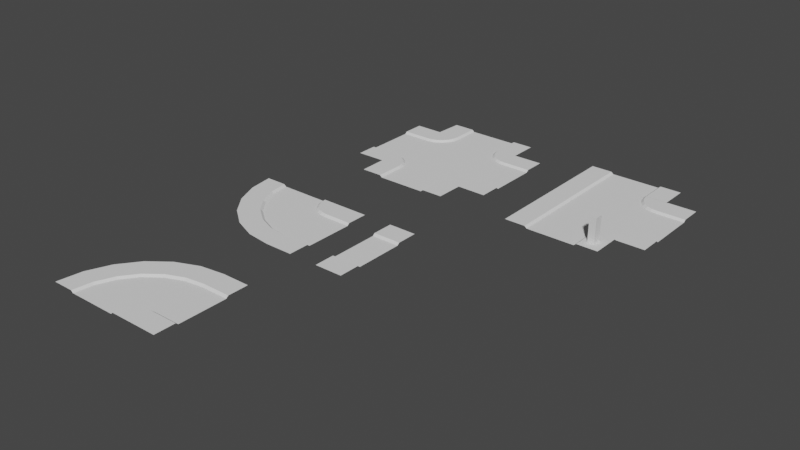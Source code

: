 # Source: modular_roads.blend  (saved by Blender 3.2.14; exported with 4.5.12 LTS)
import bpy
from mathutils import Matrix  # noqa: F401  (used for matrix-valued properties, if any)

bpy.ops.wm.read_factory_settings(use_empty=True)
scene = bpy.context.scene
scene.name = 'Scene'

# ---- collections
col_collection = bpy.data.collections.new('Collection'); scene.collection.children.link(col_collection)

# ---- world
world_world = bpy.data.worlds.new('World'); scene.world = world_world
world_world.use_nodes = True; world_world.node_tree.nodes.clear()
_N = world_world.node_tree.nodes; _L = world_world.node_tree.links
n0 = _N.new('ShaderNodeOutputWorld'); n0.name = 'World Output'; n0.location = (300, 300)
n1 = _N.new('ShaderNodeBackground'); n1.name = 'Background'; n1.location = (10, 300)
n1.inputs[0].default_value = (0.05088, 0.05088, 0.05088, 1.0)
_L.new(n1.outputs[0], n0.inputs[0])
n0.is_active_output = True
world_world.color = (0.05088, 0.05088, 0.05088)
world_world.use_sun_shadow = False
world_world.sun_shadow_jitter_overblur = 0.0

# ---- meshes
me_plane = bpy.data.meshes.new('Plane')
me_plane.from_pydata([(1.131, 1.906, 0.07415), (-0.8686, 1.906, 0.07415), (-0.8686, 1.74, -0.06597), (1.131, 1.74, -0.06597), (-0.8686, 0.0, -0.06597), (1.131, 0.0, -0.06597), (1.131, 3.41, 0.07415), (-0.8686, 3.41, 0.07415), (1.131, 1.605, -0.06597), (-0.8686, 1.605, -0.06597)], [], [(9, 8, 3, 2), (2, 3, 0, 1), (1, 0, 6, 7), (4, 5, 8, 9)])
_uv = me_plane.uv_layers.new(name='UVMap')
_uv.uv.foreach_set('vector', [0.0, 0.9613, 1.0, 0.9613, 1.0, 1.0, 0.0, 1.0, 0.0, 1.0, 1.0, 1.0, 1.0, 1.0, 0.0, 1.0, 0.0, 1.0, 1.0, 1.0, 1.0, 1.0, 0.0, 1.0, 0.0, 0.5, 1.0, 0.5, 1.0, 0.9613, 0.0, 0.9613])
me_plane.update()
me_plane_001 = bpy.data.meshes.new('Plane.001')
me_plane_001.from_pydata([(1.131, 1.906, 0.07415), (-0.8686, 1.906, 0.07415), (-0.8686, 1.74, -0.06597), (1.131, 1.74, -0.06597), (-0.8686, 0.0, -0.06597), (1.131, 0.0, -0.06597), (1.131, 3.41, 0.07415), (-0.8686, 3.41, 0.07415), (1.131, 1.605, -0.06597), (-0.8686, 1.605, -0.06597), (1.131, -1.906, 0.07415), (-0.8686, -1.906, 0.07415), (-0.8686, -1.74, -0.06597), (1.131, -1.74, -0.06597), (1.131, -3.41, 0.07415), (-0.8686, -3.41, 0.07415), (1.131, -1.605, -0.06597), (-0.8686, -1.605, -0.06597), (-1.261, 1.955, 0.07415), (-1.304, 1.795, -0.06597), (-1.755, 0.1141, -0.06597), (-0.872, 3.408, 0.07415), (-1.339, 1.665, -0.06597), (-2.248, -1.727, 0.07415), (-2.205, -1.566, -0.06597), (-2.637, -3.18, 0.07415), (-2.17, -1.436, -0.06597), (-1.628, 2.104, 0.07415), (-1.711, 1.96, -0.06597), (-2.581, 0.4537, -0.06597), (-0.8758, 3.407, 0.07415), (-1.778, 1.844, -0.06597), (-3.534, -1.197, 0.07415), (-3.451, -1.053, -0.06597), (-4.286, -2.5, 0.07415), (-3.384, -0.9365, -0.06597), (-1.944, 2.343, 0.07415), (-2.061, 2.226, -0.06597), (-3.291, 0.9955, -0.06597), (-0.8798, 3.407, 0.07415), (-2.156, 2.131, -0.06597), (-4.639, -0.3521, 0.07415), (-4.521, -0.2347, -0.06597), (-5.703, -1.416, 0.07415), (-4.426, -0.1396, -0.06597), (-2.187, 2.656, 0.07415), (-2.33, 2.573, -0.06597), (-3.837, 1.703, -0.06597), (-0.8837, 3.408, 0.07415), (-2.447, 2.505, -0.06597), (-5.487, 0.7498, 0.07415), (-5.344, 0.8328, -0.06597), (-6.79, -0.002422, 0.07415), (-5.227, 0.9001, -0.06597), (-2.34, 3.02, 0.07415), (-2.501, 2.977, -0.06597), (-4.181, 2.527, -0.06597), (-0.8872, 3.41, 0.07415), (-2.631, 2.943, -0.06597), (-6.022, 2.034, 0.07415), (-5.862, 2.077, -0.06597), (-7.475, 1.644, 0.07415), (-5.732, 2.112, -0.06597), (-2.395, 3.412, 0.07415), (-2.561, 3.412, -0.06597), (-4.3, 3.412, -0.06597), (-0.8901, 3.412, 0.07415), (-2.695, 3.412, -0.06597), (-6.206, 3.412, 0.07415), (-6.04, 3.412, -0.06597), (-7.711, 3.412, 0.07415), (-5.906, 3.412, -0.06597)], [], [(9, 8, 3, 2), (2, 3, 0, 1), (1, 0, 6, 7), (4, 5, 8, 9), (17, 12, 13, 16), (12, 11, 10, 13), (11, 15, 14, 10), (4, 17, 16, 5), (17, 4, 20, 26), (4, 9, 22, 20), (9, 2, 19, 22), (15, 11, 23, 25), (11, 12, 24, 23), (12, 17, 26, 24), (2, 1, 18, 19), (1, 7, 21, 18), (22, 19, 28, 31), (20, 22, 31, 29), (25, 23, 32, 34), (23, 24, 33, 32), (18, 21, 30, 27), (19, 18, 27, 28), (24, 26, 35, 33), (26, 20, 29, 35), (34, 32, 41, 43), (32, 33, 42, 41), (27, 30, 39, 36), (28, 27, 36, 37), (33, 35, 44, 42), (35, 29, 38, 44), (31, 28, 37, 40), (29, 31, 40, 38), (36, 39, 48, 45), (37, 36, 45, 46), (42, 44, 53, 51), (44, 38, 47, 53), (40, 37, 46, 49), (38, 40, 49, 47), (43, 41, 50, 52), (41, 42, 51, 50), (51, 53, 62, 60), (53, 47, 56, 62), (49, 46, 55, 58), (47, 49, 58, 56), (52, 50, 59, 61), (50, 51, 60, 59), (45, 48, 57, 54), (46, 45, 54, 55), (56, 58, 67, 65), (61, 59, 68, 70), (59, 60, 69, 68), (54, 57, 66, 63), (55, 54, 63, 64), (60, 62, 71, 69), (62, 56, 65, 71), (58, 55, 64, 67)])
_uv = me_plane_001.uv_layers.new(name='UVMap')
_uv.uv.foreach_set('vector', [0.0, 0.9613, 1.0, 0.9613, 1.0, 1.0, 0.0, 1.0, 0.0, 1.0, 1.0, 1.0, 1.0, 1.0, 0.0, 1.0, 0.0, 1.0, 1.0, 1.0, 1.0, 1.0, 0.0, 1.0, 0.0, 0.5, 1.0, 0.5, 1.0, 0.9613, 0.0, 0.9613, 0.0, 0.9613, 0.0, 1.0, 1.0, 1.0, 1.0, 0.9613, 0.0, 1.0, 0.0, 1.0, 1.0, 1.0, 1.0, 1.0, 0.0, 1.0, 0.0, 1.0, 1.0, 1.0, 1.0, 1.0, 0.0, 0.5, 0.0, 0.9613, 1.0, 0.9613, 1.0, 0.5, 0.0, 0.9613, 0.0, 0.5, 0.0, 0.5, 0.0, 0.9613, 0.0, 0.5, 0.0, 0.9613, 0.0, 0.9613, 0.0, 0.5, 0.0, 0.9613, 0.0, 1.0, 0.0, 1.0, 0.0, 0.9613, 0.0, 1.0, 0.0, 1.0, 0.0, 1.0, 0.0, 1.0, 0.0, 1.0, 0.0, 1.0, 0.0, 1.0, 0.0, 1.0, 0.0, 1.0, 0.0, 0.9613, 0.0, 0.9613, 0.0, 1.0, 0.0, 1.0, 0.0, 1.0, 0.0, 1.0, 0.0, 1.0, 0.0, 1.0, 0.0, 1.0, 0.0, 1.0, 0.0, 1.0, 0.0, 0.9613, 0.0, 1.0, 0.0, 1.0, 0.0, 0.9613, 0.0, 0.5, 0.0, 0.9613, 0.0, 0.9613, 0.0, 0.5, 0.0, 1.0, 0.0, 1.0, 0.0, 1.0, 0.0, 1.0, 0.0, 1.0, 0.0, 1.0, 0.0, 1.0, 0.0, 1.0, 0.0, 1.0, 0.0, 1.0, 0.0, 1.0, 0.0, 1.0, 0.0, 1.0, 0.0, 1.0, 0.0, 1.0, 0.0, 1.0, 0.0, 1.0, 0.0, 0.9613, 0.0, 0.9613, 0.0, 1.0, 0.0, 0.9613, 0.0, 0.5, 0.0, 0.5, 0.0, 0.9613, 0.0, 1.0, 0.0, 1.0, 0.0, 1.0, 0.0, 1.0, 0.0, 1.0, 0.0, 1.0, 0.0, 1.0, 0.0, 1.0, 0.0, 1.0, 0.0, 1.0, 0.0, 1.0, 0.0, 1.0, 0.0, 1.0, 0.0, 1.0, 0.0, 1.0, 0.0, 1.0, 0.0, 1.0, 0.0, 0.9613, 0.0, 0.9613, 0.0, 1.0, 0.0, 0.9613, 0.0, 0.5, 0.0, 0.5, 0.0, 0.9613, 0.0, 0.9613, 0.0, 1.0, 0.0, 1.0, 0.0, 0.9613, 0.0, 0.5, 0.0, 0.9613, 0.0, 0.9613, 0.0, 0.5, 0.0, 1.0, 0.0, 1.0, 0.0, 1.0, 0.0, 1.0, 0.0, 1.0, 0.0, 1.0, 0.0, 1.0, 0.0, 1.0, 0.0, 1.0, 0.0, 0.9613, 0.0, 0.9613, 0.0, 1.0, 0.0, 0.9613, 0.0, 0.5, 0.0, 0.5, 0.0, 0.9613, 0.0, 0.9613, 0.0, 1.0, 0.0, 1.0, 0.0, 0.9613, 0.0, 0.5, 0.0, 0.9613, 0.0, 0.9613, 0.0, 0.5, 0.0, 1.0, 0.0, 1.0, 0.0, 1.0, 0.0, 1.0, 0.0, 1.0, 0.0, 1.0, 0.0, 1.0, 0.0, 1.0, 0.0, 1.0, 0.0, 0.9613, 0.0, 0.9613, 0.0, 1.0, 0.0, 0.9613, 0.0, 0.5, 0.0, 0.5, 0.0, 0.9613, 0.0, 0.9613, 0.0, 1.0, 0.0, 1.0, 0.0, 0.9613, 0.0, 0.5, 0.0, 0.9613, 0.0, 0.9613, 0.0, 0.5, 0.0, 1.0, 0.0, 1.0, 0.0, 1.0, 0.0, 1.0, 0.0, 1.0, 0.0, 1.0, 0.0, 1.0, 0.0, 1.0, 0.0, 1.0, 0.0, 1.0, 0.0, 1.0, 0.0, 1.0, 0.0, 1.0, 0.0, 1.0, 0.0, 1.0, 0.0, 1.0, 0.0, 0.5, 0.0, 0.9613, 0.0, 0.9613, 0.0, 0.5, 0.0, 1.0, 0.0, 1.0, 0.0, 1.0, 0.0, 1.0, 0.0, 1.0, 0.0, 1.0, 0.0, 1.0, 0.0, 1.0, 0.0, 1.0, 0.0, 1.0, 0.0, 1.0, 0.0, 1.0, 0.0, 1.0, 0.0, 1.0, 0.0, 1.0, 0.0, 1.0, 0.0, 1.0, 0.0, 0.9613, 0.0, 0.9613, 0.0, 1.0, 0.0, 0.9613, 0.0, 0.5, 0.0, 0.5, 0.0, 0.9613, 0.0, 0.9613, 0.0, 1.0, 0.0, 1.0, 0.0, 0.9613])
me_plane_001.update()
me_plane_002 = bpy.data.meshes.new('Plane.002')
me_plane_002.from_pydata([(1.131, 1.906, 0.07415), (-0.8686, 1.906, 0.07415), (-0.8686, 1.74, -0.06597), (1.131, 1.74, -0.06597), (-0.8686, 0.0, -0.06597), (1.131, 0.0, -0.06597), (1.131, 3.41, 0.07415), (-0.8686, 3.41, 0.07415), (1.131, 1.605, -0.06597), (-0.8686, 1.605, -0.06597), (1.131, -1.906, 0.07415), (-0.8686, -1.906, 0.07415), (-0.8686, -1.74, -0.06597), (1.131, -1.74, -0.06597), (1.131, -3.41, 0.07415), (-0.8686, -3.41, 0.07415), (1.131, -1.605, -0.06597), (-0.8686, -1.605, -0.06597), (-2.245, 1.724, 0.07415), (-2.202, 1.563, -0.06597), (-1.751, -0.117, -0.06597), (-2.634, 3.177, 0.07415), (-2.167, 1.434, -0.06597), (-1.258, -1.958, 0.07415), (-1.301, -1.798, -0.06597), (-0.8688, -3.411, 0.07415), (-1.336, -1.668, -0.06597), (-3.527, 1.192, 0.07415), (-3.444, 1.048, -0.06597), (-2.574, -0.4586, -0.06597), (-4.279, 2.495, 0.07415), (-3.377, 0.9316, -0.06597), (-1.621, -2.109, 0.07415), (-1.704, -1.965, -0.06597), (-0.8688, -3.412, 0.07415), (-1.771, -1.849, -0.06597), (-4.628, 0.3462, 0.07415), (-4.51, 0.2289, -0.06597), (-3.28, -1.001, -0.06597), (-5.691, 1.41, 0.07415), (-4.415, 0.1338, -0.06597), (-1.932, -2.349, 0.07415), (-2.05, -2.232, -0.06597), (-0.8686, -3.413, 0.07415), (-2.145, -2.136, -0.06597), (-5.472, -0.7555, 0.07415), (-5.328, -0.8385, -0.06597), (-3.822, -1.708, -0.06597), (-6.775, -0.00323, 0.07415), (-5.212, -0.9057, -0.06597), (-2.171, -2.661, 0.07415), (-2.315, -2.578, -0.06597), (-0.8682, -3.413, 0.07415), (-2.431, -2.511, -0.06597), (-6.002, -2.038, 0.07415), (-5.842, -2.081, -0.06597), (-4.162, -2.531, -0.06597), (-7.456, -1.649, 0.07415), (-5.712, -2.116, -0.06597), (-2.321, -3.025, 0.07415), (-2.481, -2.982, -0.06597), (-0.8676, -3.414, 0.07415), (-2.611, -2.947, -0.06597), (-6.183, -3.414, 0.07415), (-6.017, -3.414, -0.06597), (-4.277, -3.414, -0.06597), (-7.687, -3.414, 0.07415), (-5.882, -3.414, -0.06597), (-2.371, -3.414, 0.07415), (-2.537, -3.414, -0.06597), (-0.8668, -3.414, 0.07415), (-2.672, -3.414, -0.06597)], [], [(9, 8, 3, 2), (2, 3, 0, 1), (1, 0, 6, 7), (4, 5, 8, 9), (17, 12, 13, 16), (12, 11, 10, 13), (11, 15, 14, 10), (4, 17, 16, 5), (12, 17, 26, 24), (2, 1, 18, 19), (1, 7, 21, 18), (17, 4, 20, 26), (4, 9, 22, 20), (9, 2, 19, 22), (15, 11, 23, 25), (11, 12, 24, 23), (24, 26, 35, 33), (26, 20, 29, 35), (22, 19, 28, 31), (20, 22, 31, 29), (25, 23, 32, 34), (23, 24, 33, 32), (18, 21, 30, 27), (19, 18, 27, 28), (31, 28, 37, 40), (29, 31, 40, 38), (34, 32, 41, 43), (32, 33, 42, 41), (27, 30, 39, 36), (28, 27, 36, 37), (33, 35, 44, 42), (35, 29, 38, 44), (43, 41, 50, 52), (41, 42, 51, 50), (36, 39, 48, 45), (37, 36, 45, 46), (42, 44, 53, 51), (44, 38, 47, 53), (40, 37, 46, 49), (38, 40, 49, 47), (45, 48, 57, 54), (46, 45, 54, 55), (51, 53, 62, 60), (53, 47, 56, 62), (49, 46, 55, 58), (47, 49, 58, 56), (52, 50, 59, 61), (50, 51, 60, 59), (60, 62, 71, 69), (62, 56, 65, 71), (58, 55, 64, 67), (56, 58, 67, 65), (61, 59, 68, 70), (59, 60, 69, 68), (54, 57, 66, 63), (55, 54, 63, 64)])
_uv = me_plane_002.uv_layers.new(name='UVMap')
_uv.uv.foreach_set('vector', [0.0, 0.9613, 1.0, 0.9613, 1.0, 1.0, 0.0, 1.0, 0.0, 1.0, 1.0, 1.0, 1.0, 1.0, 0.0, 1.0, 0.0, 1.0, 1.0, 1.0, 1.0, 1.0, 0.0, 1.0, 0.0, 0.5, 1.0, 0.5, 1.0, 0.9613, 0.0, 0.9613, 0.0, 0.9613, 0.0, 1.0, 1.0, 1.0, 1.0, 0.9613, 0.0, 1.0, 0.0, 1.0, 1.0, 1.0, 1.0, 1.0, 0.0, 1.0, 0.0, 1.0, 1.0, 1.0, 1.0, 1.0, 0.0, 0.5, 0.0, 0.9613, 1.0, 0.9613, 1.0, 0.5, 0.0, 1.0, 0.0, 0.9613, 0.0, 0.9613, 0.0, 1.0, 0.0, 1.0, 0.0, 1.0, 0.0, 1.0, 0.0, 1.0, 0.0, 1.0, 0.0, 1.0, 0.0, 1.0, 0.0, 1.0, 0.0, 0.9613, 0.0, 0.5, 0.0, 0.5, 0.0, 0.9613, 0.0, 0.5, 0.0, 0.9613, 0.0, 0.9613, 0.0, 0.5, 0.0, 0.9613, 0.0, 1.0, 0.0, 1.0, 0.0, 0.9613, 0.0, 1.0, 0.0, 1.0, 0.0, 1.0, 0.0, 1.0, 0.0, 1.0, 0.0, 1.0, 0.0, 1.0, 0.0, 1.0, 0.0, 1.0, 0.0, 0.9613, 0.0, 0.9613, 0.0, 1.0, 0.0, 0.9613, 0.0, 0.5, 0.0, 0.5, 0.0, 0.9613, 0.0, 0.9613, 0.0, 1.0, 0.0, 1.0, 0.0, 0.9613, 0.0, 0.5, 0.0, 0.9613, 0.0, 0.9613, 0.0, 0.5, 0.0, 1.0, 0.0, 1.0, 0.0, 1.0, 0.0, 1.0, 0.0, 1.0, 0.0, 1.0, 0.0, 1.0, 0.0, 1.0, 0.0, 1.0, 0.0, 1.0, 0.0, 1.0, 0.0, 1.0, 0.0, 1.0, 0.0, 1.0, 0.0, 1.0, 0.0, 1.0, 0.0, 0.9613, 0.0, 1.0, 0.0, 1.0, 0.0, 0.9613, 0.0, 0.5, 0.0, 0.9613, 0.0, 0.9613, 0.0, 0.5, 0.0, 1.0, 0.0, 1.0, 0.0, 1.0, 0.0, 1.0, 0.0, 1.0, 0.0, 1.0, 0.0, 1.0, 0.0, 1.0, 0.0, 1.0, 0.0, 1.0, 0.0, 1.0, 0.0, 1.0, 0.0, 1.0, 0.0, 1.0, 0.0, 1.0, 0.0, 1.0, 0.0, 1.0, 0.0, 0.9613, 0.0, 0.9613, 0.0, 1.0, 0.0, 0.9613, 0.0, 0.5, 0.0, 0.5, 0.0, 0.9613, 0.0, 1.0, 0.0, 1.0, 0.0, 1.0, 0.0, 1.0, 0.0, 1.0, 0.0, 1.0, 0.0, 1.0, 0.0, 1.0, 0.0, 1.0, 0.0, 1.0, 0.0, 1.0, 0.0, 1.0, 0.0, 1.0, 0.0, 1.0, 0.0, 1.0, 0.0, 1.0, 0.0, 1.0, 0.0, 0.9613, 0.0, 0.9613, 0.0, 1.0, 0.0, 0.9613, 0.0, 0.5, 0.0, 0.5, 0.0, 0.9613, 0.0, 0.9613, 0.0, 1.0, 0.0, 1.0, 0.0, 0.9613, 0.0, 0.5, 0.0, 0.9613, 0.0, 0.9613, 0.0, 0.5, 0.0, 1.0, 0.0, 1.0, 0.0, 1.0, 0.0, 1.0, 0.0, 1.0, 0.0, 1.0, 0.0, 1.0, 0.0, 1.0, 0.0, 1.0, 0.0, 0.9613, 0.0, 0.9613, 0.0, 1.0, 0.0, 0.9613, 0.0, 0.5, 0.0, 0.5, 0.0, 0.9613, 0.0, 0.9613, 0.0, 1.0, 0.0, 1.0, 0.0, 0.9613, 0.0, 0.5, 0.0, 0.9613, 0.0, 0.9613, 0.0, 0.5, 0.0, 1.0, 0.0, 1.0, 0.0, 1.0, 0.0, 1.0, 0.0, 1.0, 0.0, 1.0, 0.0, 1.0, 0.0, 1.0, 0.0, 1.0, 0.0, 0.9613, 0.0, 0.9613, 0.0, 1.0, 0.0, 0.9613, 0.0, 0.5, 0.0, 0.5, 0.0, 0.9613, 0.0, 0.9613, 0.0, 1.0, 0.0, 1.0, 0.0, 0.9613, 0.0, 0.5, 0.0, 0.9613, 0.0, 0.9613, 0.0, 0.5, 0.0, 1.0, 0.0, 1.0, 0.0, 1.0, 0.0, 1.0, 0.0, 1.0, 0.0, 1.0, 0.0, 1.0, 0.0, 1.0, 0.0, 1.0, 0.0, 1.0, 0.0, 1.0, 0.0, 1.0, 0.0, 1.0, 0.0, 1.0, 0.0, 1.0, 0.0, 1.0])
me_plane_002.update()
me_plane_004 = bpy.data.meshes.new('Plane.004')
me_plane_004.from_pydata([(1.131, 1.906, 0.07415), (-0.8686, 1.906, 0.07415), (-0.8686, 1.74, -0.06597), (1.131, 1.74, -0.06597), (1.131, 3.41, 0.07415), (1.131, 1.605, -0.06597), (1.131, -1.906, 0.07415), (1.131, -1.74, -0.06597), (1.131, -3.41, 0.07415), (1.131, -1.605, -0.06597), (-6.168, 5.524, 0.07415), (-6.168, 3.524, 0.07415), (-6.002, 3.524, -0.06597), (-6.002, 5.524, -0.06597), (-7.673, 5.524, 0.07415), (-5.868, 5.524, -0.06597), (-5.868, 3.524, -0.06597), (-6.204, 3.12, 0.07415), (-6.044, 3.077, -0.06597), (-5.914, 3.042, -0.06597), (-6.343, 2.738, 0.07415), (-6.199, 2.655, -0.06597), (-6.083, 2.588, -0.06597), (-6.576, 2.405, 0.07415), (-6.459, 2.288, -0.06597), (-6.364, 2.193, -0.06597), (-6.888, 2.144, 0.07415), (-6.805, 2.001, -0.06597), (-6.737, 1.884, -0.06597), (-7.256, 1.973, 0.07415), (-7.213, 1.813, -0.06597), (-7.178, 1.683, -0.06597), (-7.656, 3.407, 0.07415), (-7.656, 1.602, -0.06597), (-2.357, 5.524, 0.07415), (-2.357, 3.524, 0.07415), (-2.523, 3.524, -0.06597), (-2.523, 5.524, -0.06597), (-0.8522, 5.524, 0.07415), (-2.657, 5.524, -0.06597), (-2.657, 3.524, -0.06597), (-2.321, 3.12, 0.07415), (-2.481, 3.077, -0.06597), (-2.611, 3.042, -0.06597), (-2.182, 2.738, 0.07415), (-2.325, 2.655, -0.06597), (-2.442, 2.588, -0.06597), (-1.948, 2.405, 0.07415), (-2.066, 2.288, -0.06597), (-2.161, 2.193, -0.06597), (-1.637, 2.144, 0.07415), (-1.72, 2.001, -0.06597), (-1.787, 1.884, -0.06597), (-1.269, 1.973, 0.07415), (-1.312, 1.813, -0.06597), (-0.8794, 3.426, 0.07415), (-1.347, 1.683, -0.06597), (-0.8686, 1.602, -0.06597), (-7.659, 1.906, 0.07415), (-9.659, 1.906, 0.07415), (-9.659, 1.74, -0.06597), (-7.659, 1.74, -0.06597), (-9.659, 3.41, 0.07415), (-9.659, 1.605, -0.06597), (-9.659, -1.906, 0.07415), (-9.659, -1.74, -0.06597), (-7.659, -1.74, -0.06597), (-9.659, -3.41, 0.07415), (-7.659, -1.605, -0.06597), (-9.659, -1.605, -0.06597), (-6.185, -5.519, 0.07415), (-6.185, -3.519, 0.07415), (-6.019, -3.519, -0.06597), (-6.019, -5.519, -0.06597), (-7.689, -5.519, 0.07415), (-7.689, -3.519, 0.07415), (-5.884, -5.519, -0.06597), (-5.884, -3.519, -0.06597), (-6.22, -3.114, 0.07415), (-6.06, -3.071, -0.06597), (-5.93, -3.036, -0.06597), (-6.36, -2.732, 0.07415), (-6.216, -2.649, -0.06597), (-6.099, -2.582, -0.06597), (-6.593, -2.4, 0.07415), (-6.475, -2.282, -0.06597), (-6.38, -2.187, -0.06597), (-6.904, -2.139, 0.07415), (-6.821, -1.995, -0.06597), (-6.754, -1.879, -0.06597), (-7.272, -1.967, 0.07415), (-7.23, -1.807, -0.06597), (-7.195, -1.677, -0.06597), (-7.673, -1.897, 0.07415), (-2.373, -5.519, 0.07415), (-2.373, -3.519, 0.07415), (-2.539, -3.519, -0.06597), (-2.539, -5.519, -0.06597), (-0.8686, -5.519, 0.07415), (-2.674, -5.519, -0.06597), (-2.674, -3.519, -0.06597), (-2.337, -3.114, 0.07415), (-2.498, -3.071, -0.06597), (-2.628, -3.036, -0.06597), (-2.198, -2.732, 0.07415), (-2.342, -2.649, -0.06597), (-2.458, -2.582, -0.06597), (-1.965, -2.4, 0.07415), (-2.082, -2.282, -0.06597), (-2.177, -2.187, -0.06597), (-1.654, -2.139, 0.07415), (-1.736, -1.995, -0.06597), (-0.9013, -3.442, 0.07415), (-1.804, -1.879, -0.06597), (-1.285, -1.967, 0.07415), (-1.328, -1.807, -0.06597), (-1.363, -1.677, -0.06597), (-0.8851, -1.897, 0.07415), (-0.8851, -1.731, -0.06597), (-0.8851, -1.597, -0.06597)], [], [(57, 5, 3, 2), (2, 3, 0, 1), (1, 0, 4, 55), (77, 100, 99, 76), (118, 7, 9, 119), (118, 117, 6, 7), (117, 112, 8, 6), (16, 15, 13, 12), (12, 13, 10, 11), (11, 10, 14, 32), (57, 119, 9, 5), (11, 32, 17), (19, 43, 40, 16), (16, 12, 18, 19), (12, 11, 17, 18), (17, 32, 20), (18, 17, 20, 21), (19, 18, 21, 22), (22, 46, 43, 19), (20, 32, 23), (21, 20, 23, 24), (22, 21, 24, 25), (33, 63, 69, 68, 92, 89, 86, 83, 106, 109, 113, 116, 119, 57, 56, 52, 49, 46, 22, 25, 28, 31), (23, 32, 26), (24, 23, 26, 27), (25, 24, 27, 28), (28, 27, 30, 31), (26, 32, 29), (27, 26, 29, 30), (31, 30, 61, 33), (29, 32, 58), (30, 29, 58, 61), (40, 36, 37, 39), (36, 35, 34, 37), (35, 55, 38, 34), (35, 41, 55), (40, 43, 42, 36), (36, 42, 41, 35), (41, 44, 55), (42, 45, 44, 41), (43, 46, 45, 42), (44, 47, 55), (45, 48, 47, 44), (46, 49, 48, 45), (47, 50, 55), (48, 51, 50, 47), (49, 52, 51, 48), (52, 56, 54, 51), (50, 53, 55), (51, 54, 53, 50), (56, 57, 2, 54), (53, 1, 55), (54, 2, 1, 53), (63, 33, 61, 60), (60, 61, 58, 59), (59, 58, 32, 62), (69, 65, 66, 68), (65, 64, 93, 66), (64, 67, 75, 93), (77, 76, 73, 72), (72, 73, 70, 71), (71, 70, 74, 75), (71, 75, 78), (80, 103, 100, 77), (77, 72, 79, 80), (72, 71, 78, 79), (78, 75, 81), (79, 78, 81, 82), (80, 79, 82, 83), (83, 106, 103, 80), (81, 75, 84), (82, 81, 84, 85), (83, 82, 85, 86), (84, 75, 87), (85, 84, 87, 88), (86, 85, 88, 89), (89, 88, 91, 92), (87, 75, 90), (88, 87, 90, 91), (92, 91, 66, 68), (90, 75, 93), (91, 90, 93, 66), (100, 96, 97, 99), (96, 95, 94, 97), (95, 112, 98, 94), (95, 101, 112), (100, 103, 102, 96), (96, 102, 101, 95), (101, 104, 112), (102, 105, 104, 101), (103, 106, 105, 102), (104, 107, 112), (105, 108, 107, 104), (106, 109, 108, 105), (107, 110, 112), (108, 111, 110, 107), (109, 113, 111, 108), (113, 116, 115, 111), (110, 114, 112), (111, 115, 114, 110), (116, 119, 118, 115), (114, 117, 112), (115, 118, 117, 114), (16, 40, 39, 15)])
_uv = me_plane_004.uv_layers.new(name='UVMap')
_uv.uv.foreach_set('vector', [0.0, 0.9613, 1.0, 0.9613, 1.0, 1.0, 0.0, 1.0, 0.0, 1.0, 1.0, 1.0, 1.0, 1.0, 0.0, 1.0, 0.0, 1.0, 1.0, 1.0, 1.0, 1.0, 0.0, 1.0, 0.0, 0.9613, 0.0, 0.9613, 1.0, 0.9613, 1.0, 0.9613, 0.0, 1.0, 1.0, 1.0, 1.0, 0.9613, 0.0, 0.9613, 0.0, 1.0, 0.0, 1.0, 1.0, 1.0, 1.0, 1.0, 0.0, 1.0, 0.0, 1.0, 1.0, 1.0, 1.0, 1.0, 0.0, 0.9613, 1.0, 0.9613, 1.0, 1.0, 0.0, 1.0, 0.0, 1.0, 1.0, 1.0, 1.0, 1.0, 0.0, 1.0, 0.0, 1.0, 1.0, 1.0, 1.0, 1.0, 0.0, 1.0, 0.0, 0.9613, 0.0, 0.9613, 1.0, 0.9613, 1.0, 0.9613, 0.0, 1.0, 0.0, 1.0, 0.0, 1.0, 0.0, 0.9613, 0.0, 0.9613, 0.0, 0.9613, 0.0, 0.9613, 0.0, 0.9613, 0.0, 1.0, 0.0, 1.0, 0.0, 0.9613, 0.0, 1.0, 0.0, 1.0, 0.0, 1.0, 0.0, 1.0, 0.0, 1.0, 0.0, 1.0, 0.0, 1.0, 0.0, 1.0, 0.0, 1.0, 0.0, 1.0, 0.0, 1.0, 0.0, 0.9613, 0.0, 1.0, 0.0, 1.0, 0.0, 0.9613, 0.0, 0.9613, 0.0, 0.9613, 0.0, 0.9613, 0.0, 0.9613, 0.0, 1.0, 0.0, 1.0, 0.0, 1.0, 0.0, 1.0, 0.0, 1.0, 0.0, 1.0, 0.0, 1.0, 0.0, 0.9613, 0.0, 1.0, 0.0, 1.0, 0.0, 0.9613, 1.0, 0.9613, 0.0, 0.9613, 0.0, 0.9613, 0.0, 0.9613, 0.0, 0.9613, 0.0, 0.9613, 0.0, 0.9613, 0.0, 0.9613, 0.0, 0.9613, 0.0, 0.9613, 0.0, 0.9613, 0.0, 0.9613, 0.0, 0.9613, 0.0, 0.9613, 0.0, 0.9613, 0.0, 0.9613, 0.0, 0.9613, 0.0, 0.9613, 0.0, 0.9613, 0.0, 0.9613, 0.0, 0.9613, 0.0, 0.9613, 0.0, 1.0, 0.0, 1.0, 0.0, 1.0, 0.0, 1.0, 0.0, 1.0, 0.0, 1.0, 0.0, 1.0, 0.0, 0.9613, 0.0, 1.0, 0.0, 1.0, 0.0, 0.9613, 0.0, 0.9613, 0.0, 1.0, 0.0, 1.0, 0.0, 0.9613, 0.0, 1.0, 0.0, 1.0, 0.0, 1.0, 0.0, 1.0, 0.0, 1.0, 0.0, 1.0, 0.0, 1.0, 0.0, 0.9613, 0.0, 1.0, 0.0, 1.0, 0.0, 0.9613, 0.0, 1.0, 0.0, 1.0, 0.0, 1.0, 0.0, 1.0, 0.0, 1.0, 0.0, 1.0, 0.0, 1.0, 0.0, 0.9613, 0.0, 1.0, 1.0, 1.0, 1.0, 0.9613, 0.0, 1.0, 0.0, 1.0, 1.0, 1.0, 1.0, 1.0, 0.0, 1.0, 0.0, 1.0, 1.0, 1.0, 1.0, 1.0, 0.0, 1.0, 0.0, 1.0, 0.0, 1.0, 0.0, 0.9613, 0.0, 0.9613, 0.0, 1.0, 0.0, 1.0, 0.0, 1.0, 0.0, 1.0, 0.0, 1.0, 0.0, 1.0, 0.0, 1.0, 0.0, 1.0, 0.0, 1.0, 0.0, 1.0, 0.0, 1.0, 0.0, 1.0, 0.0, 1.0, 0.0, 0.9613, 0.0, 0.9613, 0.0, 1.0, 0.0, 1.0, 0.0, 1.0, 0.0, 1.0, 0.0, 1.0, 0.0, 1.0, 0.0, 1.0, 0.0, 1.0, 0.0, 1.0, 0.0, 0.9613, 0.0, 0.9613, 0.0, 1.0, 0.0, 1.0, 0.0, 1.0, 0.0, 1.0, 0.0, 1.0, 0.0, 1.0, 0.0, 1.0, 0.0, 1.0, 0.0, 1.0, 0.0, 0.9613, 0.0, 0.9613, 0.0, 1.0, 0.0, 1.0, 0.0, 0.9613, 0.0, 0.9613, 0.0, 1.0, 0.0, 1.0, 0.0, 1.0, 0.0, 1.0, 0.0, 1.0, 0.0, 1.0, 0.0, 1.0, 0.0, 1.0, 0.0, 1.0, 0.0, 0.9613, 0.0, 0.9613, 0.0, 1.0, 0.0, 1.0, 0.0, 1.0, 0.0, 1.0, 0.0, 1.0, 0.0, 1.0, 0.0, 1.0, 0.0, 1.0, 0.0, 1.0, 0.0, 0.9613, 1.0, 0.9613, 1.0, 1.0, 0.0, 1.0, 0.0, 1.0, 1.0, 1.0, 1.0, 1.0, 0.0, 1.0, 0.0, 1.0, 1.0, 1.0, 1.0, 1.0, 0.0, 1.0, 0.0, 0.9613, 0.0, 1.0, 1.0, 1.0, 1.0, 0.9613, 0.0, 1.0, 0.0, 1.0, 1.0, 1.0, 1.0, 1.0, 0.0, 1.0, 0.0, 1.0, 1.0, 1.0, 1.0, 1.0, 0.0, 0.9613, 1.0, 0.9613, 1.0, 1.0, 0.0, 1.0, 0.0, 1.0, 1.0, 1.0, 1.0, 1.0, 0.0, 1.0, 0.0, 1.0, 1.0, 1.0, 1.0, 1.0, 0.0, 1.0, 0.0, 1.0, 0.0, 1.0, 0.0, 1.0, 0.0, 0.9613, 0.0, 0.9613, 0.0, 0.9613, 0.0, 0.9613, 0.0, 0.9613, 0.0, 1.0, 0.0, 1.0, 0.0, 0.9613, 0.0, 1.0, 0.0, 1.0, 0.0, 1.0, 0.0, 1.0, 0.0, 1.0, 0.0, 1.0, 0.0, 1.0, 0.0, 1.0, 0.0, 1.0, 0.0, 1.0, 0.0, 1.0, 0.0, 0.9613, 0.0, 1.0, 0.0, 1.0, 0.0, 0.9613, 0.0, 0.9613, 0.0, 0.9613, 0.0, 0.9613, 0.0, 0.9613, 0.0, 1.0, 0.0, 1.0, 0.0, 1.0, 0.0, 1.0, 0.0, 1.0, 0.0, 1.0, 0.0, 1.0, 0.0, 0.9613, 0.0, 1.0, 0.0, 1.0, 0.0, 0.9613, 0.0, 1.0, 0.0, 1.0, 0.0, 1.0, 0.0, 1.0, 0.0, 1.0, 0.0, 1.0, 0.0, 1.0, 0.0, 0.9613, 0.0, 1.0, 0.0, 1.0, 0.0, 0.9613, 0.0, 0.9613, 0.0, 1.0, 0.0, 1.0, 0.0, 0.9613, 0.0, 1.0, 0.0, 1.0, 0.0, 1.0, 0.0, 1.0, 0.0, 1.0, 0.0, 1.0, 0.0, 1.0, 0.0, 0.9613, 0.0, 1.0, 0.0, 1.0, 0.0, 0.9613, 0.0, 1.0, 0.0, 1.0, 0.0, 1.0, 0.0, 1.0, 0.0, 1.0, 0.0, 1.0, 0.0, 1.0, 0.0, 0.9613, 0.0, 1.0, 1.0, 1.0, 1.0, 0.9613, 0.0, 1.0, 0.0, 1.0, 1.0, 1.0, 1.0, 1.0, 0.0, 1.0, 0.0, 1.0, 1.0, 1.0, 1.0, 1.0, 0.0, 1.0, 0.0, 1.0, 0.0, 1.0, 0.0, 0.9613, 0.0, 0.9613, 0.0, 1.0, 0.0, 1.0, 0.0, 1.0, 0.0, 1.0, 0.0, 1.0, 0.0, 1.0, 0.0, 1.0, 0.0, 1.0, 0.0, 1.0, 0.0, 1.0, 0.0, 1.0, 0.0, 1.0, 0.0, 1.0, 0.0, 0.9613, 0.0, 0.9613, 0.0, 1.0, 0.0, 1.0, 0.0, 1.0, 0.0, 1.0, 0.0, 1.0, 0.0, 1.0, 0.0, 1.0, 0.0, 1.0, 0.0, 1.0, 0.0, 0.9613, 0.0, 0.9613, 0.0, 1.0, 0.0, 1.0, 0.0, 1.0, 0.0, 1.0, 0.0, 1.0, 0.0, 1.0, 0.0, 1.0, 0.0, 1.0, 0.0, 1.0, 0.0, 0.9613, 0.0, 0.9613, 0.0, 1.0, 0.0, 1.0, 0.0, 0.9613, 0.0, 0.9613, 0.0, 1.0, 0.0, 1.0, 0.0, 1.0, 0.0, 1.0, 0.0, 1.0, 0.0, 1.0, 0.0, 1.0, 0.0, 1.0, 0.0, 1.0, 0.0, 0.9613, 0.0, 0.9613, 0.0, 1.0, 0.0, 1.0, 0.0, 1.0, 0.0, 1.0, 0.0, 1.0, 0.0, 1.0, 0.0, 1.0, 0.0, 1.0, 0.0, 1.0, 0.0, 0.9613, 0.0, 0.9613, 1.0, 0.9613, 1.0, 0.9613])
me_plane_004.update()
me_plane_007 = bpy.data.meshes.new('Plane.007')
me_plane_007.from_pydata([(1.131, 1.906, 0.07415), (-0.8686, 1.906, 0.07415), (-0.8686, 1.74, -0.06597), (1.131, 1.74, -0.06597), (1.131, 3.41, 0.07415), (-0.8686, 3.41, 0.07415), (1.131, 1.605, -0.06597), (-0.8686, 1.605, -0.06597), (-1.273, 1.941, 0.07415), (-1.316, 1.781, -0.06597), (-0.8839, 3.395, 0.07415), (-1.351, 1.651, -0.06597), (-1.655, 2.081, 0.07415), (-1.738, 1.937, -0.06597), (-0.9027, 3.384, 0.07415), (-1.805, 1.82, -0.06597), (-1.988, 2.314, 0.07415), (-2.105, 2.197, -0.06597), (-0.9237, 3.378, 0.07415), (-2.2, 2.101, -0.06597), (-2.248, 2.625, 0.07415), (-2.392, 2.542, -0.06597), (-0.9456, 3.378, 0.07415), (-2.509, 2.475, -0.06597), (-2.42, 2.994, 0.07415), (-2.58, 2.951, -0.06597), (-0.9667, 3.383, 0.07415), (-2.71, 2.916, -0.06597), (-2.49, 3.394, 0.07415), (-2.656, 3.394, -0.06597), (-0.9857, 3.394, 0.07415), (-2.791, 3.394, -0.06597), (1.131, -1.906, 0.07415), (-0.8686, -1.906, 0.07415), (-0.8686, -1.74, -0.06597), (1.131, -1.74, -0.06597), (1.131, -3.41, 0.07415), (-0.8686, -3.41, 0.07415), (1.131, -1.605, -0.06597), (-0.8686, -1.605, -0.06597), (-1.273, -1.941, 0.07415), (-1.316, -1.781, -0.06597), (-0.8839, -3.395, 0.07415), (-1.351, -1.651, -0.06597), (-1.655, -2.081, 0.07415), (-1.738, -1.937, -0.06597), (-0.9027, -3.384, 0.07415), (-1.805, -1.82, -0.06597), (-1.988, -2.314, 0.07415), (-2.105, -2.197, -0.06597), (-0.9237, -3.378, 0.07415), (-2.2, -2.101, -0.06597), (-2.248, -2.625, 0.07415), (-2.392, -2.542, -0.06597), (-0.9456, -3.378, 0.07415), (-2.509, -2.475, -0.06597), (-2.42, -2.994, 0.07415), (-2.58, -2.951, -0.06597), (-0.9667, -3.383, 0.07415), (-2.71, -2.916, -0.06597), (-2.49, -3.394, 0.07415), (-2.656, -3.394, -0.06597), (-0.9857, -3.394, 0.07415), (-2.791, -3.394, -0.06597), (-2.487, -5.394, 0.07415), (-2.487, -3.394, 0.07415), (-2.653, -3.394, -0.06597), (-2.653, -5.394, -0.06597), (-0.9826, -5.394, 0.07415), (-0.9826, -3.394, 0.07415), (-2.788, -5.394, -0.06597), (-2.788, -3.394, -0.06597), (-6.299, -5.394, 0.07415), (-6.133, -5.394, -0.06597), (-7.803, -5.394, 0.07415), (-5.998, -5.394, -0.06597), (-2.487, 3.388, 0.07415), (-2.487, 5.388, 0.07415), (-2.653, 5.388, -0.06597), (-2.653, 3.388, -0.06597), (-0.9826, 3.388, 0.07415), (-0.9826, 5.388, 0.07415), (-2.788, 3.388, -0.06597), (-2.788, 5.388, -0.06597), (-6.299, 5.388, 0.07415), (-6.133, 5.388, -0.06597), (-7.803, 5.388, 0.07415), (-5.998, 5.388, -0.06597)], [], [(7, 6, 3, 2), (2, 3, 0, 1), (1, 0, 4, 5), (1, 5, 10, 8), (11, 43, 39, 7), (7, 2, 9, 11), (2, 1, 8, 9), (8, 10, 14, 12), (9, 8, 12, 13), (11, 9, 13, 15), (15, 47, 43, 11), (12, 14, 18, 16), (13, 12, 16, 17), (15, 13, 17, 19), (31, 63, 59, 55, 51, 47, 15, 19, 23, 27), (16, 18, 22, 20), (17, 16, 20, 21), (19, 17, 21, 23), (23, 21, 25, 27), (20, 22, 26, 24), (21, 20, 24, 25), (27, 25, 29, 31), (24, 26, 30, 28), (25, 24, 28, 29), (39, 34, 35, 38), (34, 33, 32, 35), (33, 37, 36, 32), (33, 40, 42, 37), (39, 43, 41, 34), (34, 41, 40, 33), (40, 44, 46, 42), (41, 45, 44, 40), (43, 47, 45, 41), (44, 48, 50, 46), (45, 49, 48, 44), (47, 51, 49, 45), (48, 52, 54, 50), (49, 53, 52, 48), (51, 55, 53, 49), (55, 59, 57, 53), (52, 56, 58, 54), (53, 57, 56, 52), (59, 63, 61, 57), (56, 60, 62, 58), (57, 61, 60, 56), (71, 70, 67, 66), (66, 67, 64, 65), (65, 64, 68, 69), (75, 87, 85, 73), (72, 84, 86, 74), (83, 82, 79, 78), (78, 79, 76, 77), (77, 76, 80, 81), (83, 87, 75, 70, 71, 82), (73, 85, 84, 72), (7, 39, 38, 6)])
_uv = me_plane_007.uv_layers.new(name='UVMap')
_uv.uv.foreach_set('vector', [0.0, 0.9613, 1.0, 0.9613, 1.0, 1.0, 0.0, 1.0, 0.0, 1.0, 1.0, 1.0, 1.0, 1.0, 0.0, 1.0, 0.0, 1.0, 1.0, 1.0, 1.0, 1.0, 0.0, 1.0, 0.0, 1.0, 0.0, 1.0, 0.0, 1.0, 0.0, 1.0, 0.0, 0.9613, 0.0, 0.9613, 0.0, 0.9613, 0.0, 0.9613, 0.0, 0.9613, 0.0, 1.0, 0.0, 1.0, 0.0, 0.9613, 0.0, 1.0, 0.0, 1.0, 0.0, 1.0, 0.0, 1.0, 0.0, 1.0, 0.0, 1.0, 0.0, 1.0, 0.0, 1.0, 0.0, 1.0, 0.0, 1.0, 0.0, 1.0, 0.0, 1.0, 0.0, 0.9613, 0.0, 1.0, 0.0, 1.0, 0.0, 0.9613, 0.0, 0.9613, 0.0, 0.9613, 0.0, 0.9613, 0.0, 0.9613, 0.0, 1.0, 0.0, 1.0, 0.0, 1.0, 0.0, 1.0, 0.0, 1.0, 0.0, 1.0, 0.0, 1.0, 0.0, 1.0, 0.0, 0.9613, 0.0, 1.0, 0.0, 1.0, 0.0, 0.9613, 0.0, 0.9613, 0.0, 0.9613, 0.0, 0.9613, 0.0, 0.9613, 0.0, 0.9613, 0.0, 0.9613, 0.0, 0.9613, 0.0, 0.9613, 0.0, 0.9613, 0.0, 0.9613, 0.0, 1.0, 0.0, 1.0, 0.0, 1.0, 0.0, 1.0, 0.0, 1.0, 0.0, 1.0, 0.0, 1.0, 0.0, 1.0, 0.0, 0.9613, 0.0, 1.0, 0.0, 1.0, 0.0, 0.9613, 0.0, 0.9613, 0.0, 1.0, 0.0, 1.0, 0.0, 0.9613, 0.0, 1.0, 0.0, 1.0, 0.0, 1.0, 0.0, 1.0, 0.0, 1.0, 0.0, 1.0, 0.0, 1.0, 0.0, 1.0, 0.0, 0.9613, 0.0, 1.0, 0.0, 1.0, 0.0, 0.9613, 0.0, 1.0, 0.0, 1.0, 0.0, 1.0, 0.0, 1.0, 0.0, 1.0, 0.0, 1.0, 0.0, 1.0, 0.0, 1.0, 0.0, 0.9613, 0.0, 1.0, 1.0, 1.0, 1.0, 0.9613, 0.0, 1.0, 0.0, 1.0, 1.0, 1.0, 1.0, 1.0, 0.0, 1.0, 0.0, 1.0, 1.0, 1.0, 1.0, 1.0, 0.0, 1.0, 0.0, 1.0, 0.0, 1.0, 0.0, 1.0, 0.0, 0.9613, 0.0, 0.9613, 0.0, 1.0, 0.0, 1.0, 0.0, 1.0, 0.0, 1.0, 0.0, 1.0, 0.0, 1.0, 0.0, 1.0, 0.0, 1.0, 0.0, 1.0, 0.0, 1.0, 0.0, 1.0, 0.0, 1.0, 0.0, 1.0, 0.0, 1.0, 0.0, 0.9613, 0.0, 0.9613, 0.0, 1.0, 0.0, 1.0, 0.0, 1.0, 0.0, 1.0, 0.0, 1.0, 0.0, 1.0, 0.0, 1.0, 0.0, 1.0, 0.0, 1.0, 0.0, 1.0, 0.0, 0.9613, 0.0, 0.9613, 0.0, 1.0, 0.0, 1.0, 0.0, 1.0, 0.0, 1.0, 0.0, 1.0, 0.0, 1.0, 0.0, 1.0, 0.0, 1.0, 0.0, 1.0, 0.0, 1.0, 0.0, 0.9613, 0.0, 0.9613, 0.0, 1.0, 0.0, 1.0, 0.0, 0.9613, 0.0, 0.9613, 0.0, 1.0, 0.0, 1.0, 0.0, 1.0, 0.0, 1.0, 0.0, 1.0, 0.0, 1.0, 0.0, 1.0, 0.0, 1.0, 0.0, 1.0, 0.0, 1.0, 0.0, 0.9613, 0.0, 0.9613, 0.0, 1.0, 0.0, 1.0, 0.0, 1.0, 0.0, 1.0, 0.0, 1.0, 0.0, 1.0, 0.0, 1.0, 0.0, 1.0, 0.0, 1.0, 0.0, 1.0, 0.0, 0.9613, 1.0, 0.9613, 1.0, 1.0, 0.0, 1.0, 0.0, 1.0, 1.0, 1.0, 1.0, 1.0, 0.0, 1.0, 0.0, 1.0, 1.0, 1.0, 1.0, 1.0, 0.0, 1.0, 1.0, 0.9613, 0.0, 0.9613, 0.0, 1.0, 1.0, 1.0, 1.0, 1.0, 0.0, 1.0, 0.0, 1.0, 1.0, 1.0, 0.0, 0.9613, 1.0, 0.9613, 1.0, 1.0, 0.0, 1.0, 0.0, 1.0, 1.0, 1.0, 1.0, 1.0, 0.0, 1.0, 0.0, 1.0, 1.0, 1.0, 1.0, 1.0, 0.0, 1.0, 0.0, 0.9613, 0.0, 0.9613, 1.0, 0.9613, 1.0, 0.9613, 0.0, 0.9613, 1.0, 0.9613, 1.0, 1.0, 0.0, 1.0, 0.0, 1.0, 1.0, 1.0, 0.0, 0.9613, 0.0, 0.9613, 1.0, 0.9613, 1.0, 0.9613])
me_plane_007.update()
me_cube_001 = bpy.data.meshes.new('Cube.001')
me_cube_001.from_pydata([(-0.2459, -0.3048, -0.4637), (-0.2459, -0.3048, 1.339), (-0.2459, 0.3048, -0.4637), (-0.2459, 0.3048, 1.339), (0.2459, -0.3048, -0.4637), (0.2459, -0.3048, 1.339), (0.2459, 0.3048, -0.4637), (0.2459, 0.3048, 1.339)], [], [(0, 1, 3, 2), (2, 3, 7, 6), (6, 7, 5, 4), (4, 5, 1, 0), (2, 6, 4, 0), (7, 3, 1, 5)])
_uv = me_cube_001.uv_layers.new(name='UVMap')
_uv.uv.foreach_set('vector', [0.375, 0.0, 0.625, 0.0, 0.625, 0.25, 0.375, 0.25, 0.375, 0.25, 0.625, 0.25, 0.625, 0.5, 0.375, 0.5, 0.375, 0.5, 0.625, 0.5, 0.625, 0.75, 0.375, 0.75, 0.375, 0.75, 0.625, 0.75, 0.625, 1.0, 0.375, 1.0, 0.125, 0.5, 0.375, 0.5, 0.375, 0.75, 0.125, 0.75, 0.625, 0.5, 0.875, 0.5, 0.875, 0.75, 0.625, 0.75])
me_cube_001.update()

# ---- objects
ob_plane = bpy.data.objects.new('Plane', me_plane)
ob_plane_001 = bpy.data.objects.new('Plane.001', me_plane_001)
ob_plane_002 = bpy.data.objects.new('Plane.002', me_plane_002)
ob_plane_004 = bpy.data.objects.new('Plane.004', me_plane_004)
ob_plane_007 = bpy.data.objects.new('Plane.007', me_plane_007)
ob_cube = bpy.data.objects.new('Cube', me_cube_001)

# ---- transforms, parenting, visibility, modifiers, constraints
ob_plane.location = (0.0, 0.0, 0.0)
_m = ob_plane.modifiers.new('Mirror', 'MIRROR')
_m.use_axis = (False, True, False)
_m.use_clip = True
ob_plane_001.location = (-4.14, 0.0, 0.0)
ob_plane_002.location = (-3.346, -11.04, 0.0)
ob_plane_004.location = (-4.393, 9.861, 0.0)
ob_plane_004.rotation_euler = (0.0, -0.0, -1.571)
ob_plane_007.location = (12.07, 14.12, 0.0)
ob_cube.location = (10.22, 9.678, 0.5272)

# ---- collection membership
col_collection.objects.link(ob_plane)
col_collection.objects.link(ob_plane_001)
col_collection.objects.link(ob_plane_002)
col_collection.objects.link(ob_plane_004)
col_collection.objects.link(ob_plane_007)
col_collection.objects.link(ob_cube)

# ---- scene / render settings (as saved in the file)
scene.frame_start = 1; scene.frame_end = 250; scene.frame_set(1)
scene.render.engine = 'BLENDER_EEVEE_NEXT'
scene.cycles.sampling_pattern = 'TABULATED_SOBOL'
scene.cycles.use_light_tree = False
scene.view_settings.view_transform = 'Filmic'
bpy.context.view_layer.update()

# ---- added for rendering (the .blend has no active camera and no usable light): camera, sun
cam_auto = bpy.data.cameras.new('AutoCamera')
cam_auto.lens = 50.0
cam_auto.sensor_width = 36.0
cam_auto.clip_end = 1000.0
ob_auto_camera = bpy.data.objects.new('AutoCamera', cam_auto)
scene.collection.objects.link(ob_auto_camera)
ob_auto_camera.location = (39.779, -44.3908, 32.1814)
ob_auto_camera.rotation_euler = (1.09748, -7.21219e-08, 0.694738)
scene.camera = ob_auto_camera
light_auto_sun = bpy.data.lights.new('AutoSun', 'SUN')
light_auto_sun.energy = 3.0
light_auto_sun.angle = 0.0523599
ob_auto_sun = bpy.data.objects.new('AutoSun', light_auto_sun)
scene.collection.objects.link(ob_auto_sun)
ob_auto_sun.rotation_euler = (0.872665, 0.174533, 0.523599)
bpy.context.view_layer.update()
